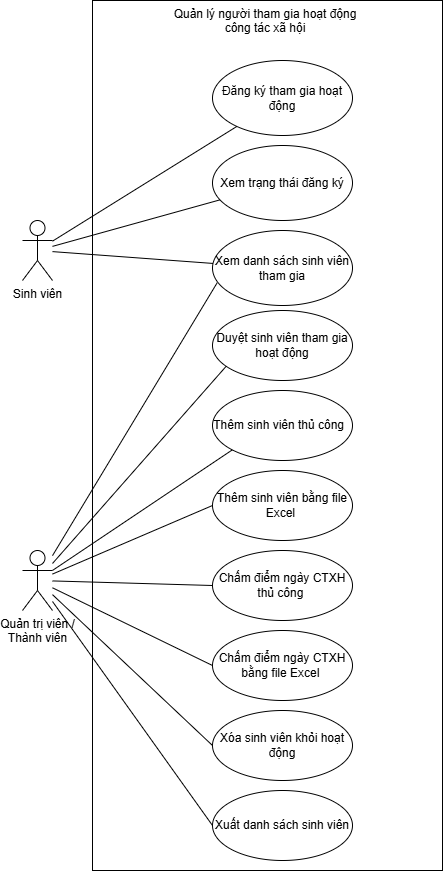

The diagram above was exported from draw.io. Its source (the exported page's mxGraphModel, read from the mxfile embedded in the PNG):
<mxGraphModel dx="2084" dy="1070" grid="1" gridSize="10" guides="1" tooltips="1" connect="1" arrows="1" fold="1" page="1" pageScale="1" pageWidth="827" pageHeight="1169" math="0" shadow="0">
  <root>
    <mxCell id="0" />
    <mxCell id="1" parent="0" />
    <mxCell id="PKuJZfGAIXmhs9Gl2KLV-1" parent="1" style="rounded=0;whiteSpace=wrap;html=1;labelPosition=center;verticalLabelPosition=top;align=center;verticalAlign=bottom;" value="" vertex="1">
      <mxGeometry height="870" width="350" x="240" y="240" as="geometry" />
    </mxCell>
    <mxCell id="PKuJZfGAIXmhs9Gl2KLV-2" parent="1" style="shape=umlActor;verticalLabelPosition=bottom;verticalAlign=top;html=1;outlineConnect=0;" value="Quản trị viên /&lt;div&gt;&lt;span style=&quot;background-color: transparent; color: light-dark(rgb(0, 0, 0), rgb(255, 255, 255));&quot;&gt;Thành viên&lt;/span&gt;&lt;/div&gt;" vertex="1">
      <mxGeometry height="60" width="30" x="170" y="790" as="geometry" />
    </mxCell>
    <mxCell id="PKuJZfGAIXmhs9Gl2KLV-3" parent="1" style="shape=umlActor;verticalLabelPosition=bottom;verticalAlign=top;html=1;outlineConnect=0;" value="Sinh viên" vertex="1">
      <mxGeometry height="60" width="30" x="170" y="460" as="geometry" />
    </mxCell>
    <mxCell id="PKuJZfGAIXmhs9Gl2KLV-4" parent="1" style="ellipse;whiteSpace=wrap;html=1;" value="Xem danh sách sinh viên tham gia" vertex="1">
      <mxGeometry height="75" width="140" x="360" y="470" as="geometry" />
    </mxCell>
    <mxCell id="PKuJZfGAIXmhs9Gl2KLV-5" parent="1" style="ellipse;whiteSpace=wrap;html=1;" value="Thêm sinh viên&amp;nbsp;bằng file Excel&amp;nbsp;" vertex="1">
      <mxGeometry height="70" width="140" x="360" y="710" as="geometry" />
    </mxCell>
    <mxCell id="PKuJZfGAIXmhs9Gl2KLV-6" parent="1" style="ellipse;whiteSpace=wrap;html=1;" value="Chấm điểm ngày CTXH bằng file Excel&amp;nbsp;" vertex="1">
      <mxGeometry height="70" width="140" x="360" y="870" as="geometry" />
    </mxCell>
    <mxCell id="PKuJZfGAIXmhs9Gl2KLV-7" parent="1" style="ellipse;whiteSpace=wrap;html=1;" value="Thêm sinh viên&amp;nbsp;thủ công&amp;nbsp;&amp;nbsp;" vertex="1">
      <mxGeometry height="70" width="140" x="360" y="630" as="geometry" />
    </mxCell>
    <mxCell id="PKuJZfGAIXmhs9Gl2KLV-8" parent="1" style="ellipse;whiteSpace=wrap;html=1;" value="Xóa sinh viên khỏi hoạt động" vertex="1">
      <mxGeometry height="70" width="140" x="360" y="950" as="geometry" />
    </mxCell>
    <mxCell id="PKuJZfGAIXmhs9Gl2KLV-9" parent="1" style="ellipse;whiteSpace=wrap;html=1;" value="Xuất danh sách sinh viên" vertex="1">
      <mxGeometry height="70" width="140" x="360" y="1030" as="geometry" />
    </mxCell>
    <mxCell id="PKuJZfGAIXmhs9Gl2KLV-10" parent="1" style="ellipse;whiteSpace=wrap;html=1;" value="Chấm điểm ngày CTXH thủ công&amp;nbsp;" vertex="1">
      <mxGeometry height="70" width="140" x="360" y="790" as="geometry" />
    </mxCell>
    <mxCell id="PKuJZfGAIXmhs9Gl2KLV-11" edge="1" parent="1" source="PKuJZfGAIXmhs9Gl2KLV-3" style="endArrow=none;html=1;rounded=0;" target="PKuJZfGAIXmhs9Gl2KLV-4" value="">
      <mxGeometry height="50" relative="1" width="50" as="geometry">
        <mxPoint x="180" y="631" as="sourcePoint" />
        <mxPoint x="391" y="610" as="targetPoint" />
      </mxGeometry>
    </mxCell>
    <mxCell id="PKuJZfGAIXmhs9Gl2KLV-12" edge="1" parent="1" source="PKuJZfGAIXmhs9Gl2KLV-2" style="endArrow=none;html=1;rounded=0;entryX=0;entryY=1;entryDx=0;entryDy=0;" target="PKuJZfGAIXmhs9Gl2KLV-7" value="">
      <mxGeometry height="50" relative="1" width="50" as="geometry">
        <mxPoint x="370" y="574" as="sourcePoint" />
        <mxPoint x="595" y="530" as="targetPoint" />
      </mxGeometry>
    </mxCell>
    <mxCell id="PKuJZfGAIXmhs9Gl2KLV-13" edge="1" parent="1" source="PKuJZfGAIXmhs9Gl2KLV-2" style="endArrow=none;html=1;rounded=0;entryX=0;entryY=0.5;entryDx=0;entryDy=0;" target="PKuJZfGAIXmhs9Gl2KLV-9" value="">
      <mxGeometry height="50" relative="1" width="50" as="geometry">
        <mxPoint x="340" y="584" as="sourcePoint" />
        <mxPoint x="560" y="570" as="targetPoint" />
      </mxGeometry>
    </mxCell>
    <mxCell id="PKuJZfGAIXmhs9Gl2KLV-14" edge="1" parent="1" source="PKuJZfGAIXmhs9Gl2KLV-2" style="endArrow=none;html=1;rounded=0;entryX=0;entryY=0.5;entryDx=0;entryDy=0;" target="PKuJZfGAIXmhs9Gl2KLV-5" value="">
      <mxGeometry height="50" relative="1" width="50" as="geometry">
        <mxPoint x="230" y="634" as="sourcePoint" />
        <mxPoint x="451" y="620" as="targetPoint" />
      </mxGeometry>
    </mxCell>
    <mxCell id="PKuJZfGAIXmhs9Gl2KLV-15" edge="1" parent="1" source="PKuJZfGAIXmhs9Gl2KLV-2" style="endArrow=none;html=1;rounded=0;entryX=0;entryY=0.5;entryDx=0;entryDy=0;" target="PKuJZfGAIXmhs9Gl2KLV-10" value="">
      <mxGeometry height="50" relative="1" width="50" as="geometry">
        <mxPoint x="330" y="662" as="sourcePoint" />
        <mxPoint x="365" y="663" as="targetPoint" />
      </mxGeometry>
    </mxCell>
    <mxCell id="PKuJZfGAIXmhs9Gl2KLV-16" edge="1" parent="1" source="PKuJZfGAIXmhs9Gl2KLV-2" style="endArrow=none;html=1;rounded=0;entryX=0;entryY=0.5;entryDx=0;entryDy=0;" target="PKuJZfGAIXmhs9Gl2KLV-6" value="">
      <mxGeometry height="50" relative="1" width="50" as="geometry">
        <mxPoint x="220" y="662" as="sourcePoint" />
        <mxPoint x="392" y="843" as="targetPoint" />
      </mxGeometry>
    </mxCell>
    <mxCell id="PKuJZfGAIXmhs9Gl2KLV-17" edge="1" parent="1" source="PKuJZfGAIXmhs9Gl2KLV-2" style="endArrow=none;html=1;rounded=0;entryX=0;entryY=0.5;entryDx=0;entryDy=0;" target="PKuJZfGAIXmhs9Gl2KLV-8" value="">
      <mxGeometry height="50" relative="1" width="50" as="geometry">
        <mxPoint x="270" y="792" as="sourcePoint" />
        <mxPoint x="491" y="770" as="targetPoint" />
      </mxGeometry>
    </mxCell>
    <mxCell id="PKuJZfGAIXmhs9Gl2KLV-18" edge="1" parent="1" source="PKuJZfGAIXmhs9Gl2KLV-2" style="endArrow=none;html=1;rounded=0;entryX=0.034;entryY=0.695;entryDx=0;entryDy=0;entryPerimeter=0;" target="PKuJZfGAIXmhs9Gl2KLV-4" value="">
      <mxGeometry height="50" relative="1" width="50" as="geometry">
        <mxPoint x="240" y="975" as="sourcePoint" />
        <mxPoint x="503" y="660" as="targetPoint" />
      </mxGeometry>
    </mxCell>
    <mxCell id="PKuJZfGAIXmhs9Gl2KLV-19" parent="1" style="text;whiteSpace=wrap;html=1;align=center;" value="&lt;span style=&quot;color: rgb(0, 0, 0); font-family: Helvetica; font-size: 12px; font-style: normal; font-variant-ligatures: normal; font-variant-caps: normal; font-weight: 400; letter-spacing: normal; orphans: 2; text-indent: 0px; text-transform: none; widows: 2; word-spacing: 0px; -webkit-text-stroke-width: 0px; white-space: normal; text-decoration-thickness: initial; text-decoration-style: initial; text-decoration-color: initial; float: none; background-color: light-dark(rgb(255, 255, 255), rgb(34, 34, 34)); display: inline !important;&quot;&gt;Quản lý người tham gia hoạt động công tác xã hội&lt;/span&gt;" vertex="1">
      <mxGeometry height="40" width="210" x="308" y="240" as="geometry" />
    </mxCell>
    <mxCell id="gpwmHS82FH0Xb0ClMexb-1" parent="1" style="ellipse;whiteSpace=wrap;html=1;" value="Đăng ký tham gia hoạt động" vertex="1">
      <mxGeometry height="75" width="140" x="360" y="300" as="geometry" />
    </mxCell>
    <mxCell id="gpwmHS82FH0Xb0ClMexb-2" parent="1" style="ellipse;whiteSpace=wrap;html=1;" value="Xem trạng thái đăng ký" vertex="1">
      <mxGeometry height="75" width="140" x="360" y="385" as="geometry" />
    </mxCell>
    <mxCell id="gpwmHS82FH0Xb0ClMexb-3" parent="1" style="ellipse;whiteSpace=wrap;html=1;" value="Duyệt sinh viên tham gia hoạt động" vertex="1">
      <mxGeometry height="70" width="140" x="360" y="550" as="geometry" />
    </mxCell>
    <mxCell id="gpwmHS82FH0Xb0ClMexb-4" edge="1" parent="1" source="PKuJZfGAIXmhs9Gl2KLV-3" style="endArrow=none;html=1;rounded=0;" target="gpwmHS82FH0Xb0ClMexb-1" value="">
      <mxGeometry height="50" relative="1" width="50" as="geometry">
        <mxPoint x="300" y="470" as="sourcePoint" />
        <mxPoint x="461" y="482" as="targetPoint" />
      </mxGeometry>
    </mxCell>
    <mxCell id="gpwmHS82FH0Xb0ClMexb-5" edge="1" parent="1" source="gpwmHS82FH0Xb0ClMexb-2" style="endArrow=none;html=1;rounded=0;" target="PKuJZfGAIXmhs9Gl2KLV-3" value="">
      <mxGeometry height="50" relative="1" width="50" as="geometry">
        <mxPoint x="310" y="490" as="sourcePoint" />
        <mxPoint x="471" y="502" as="targetPoint" />
      </mxGeometry>
    </mxCell>
    <mxCell id="gpwmHS82FH0Xb0ClMexb-6" edge="1" parent="1" source="PKuJZfGAIXmhs9Gl2KLV-2" style="endArrow=none;html=1;rounded=0;entryX=0.098;entryY=0.796;entryDx=0;entryDy=0;entryPerimeter=0;" target="gpwmHS82FH0Xb0ClMexb-3" value="">
      <mxGeometry height="50" relative="1" width="50" as="geometry">
        <mxPoint x="250" y="710" as="sourcePoint" />
        <mxPoint x="411" y="722" as="targetPoint" />
      </mxGeometry>
    </mxCell>
  </root>
</mxGraphModel>